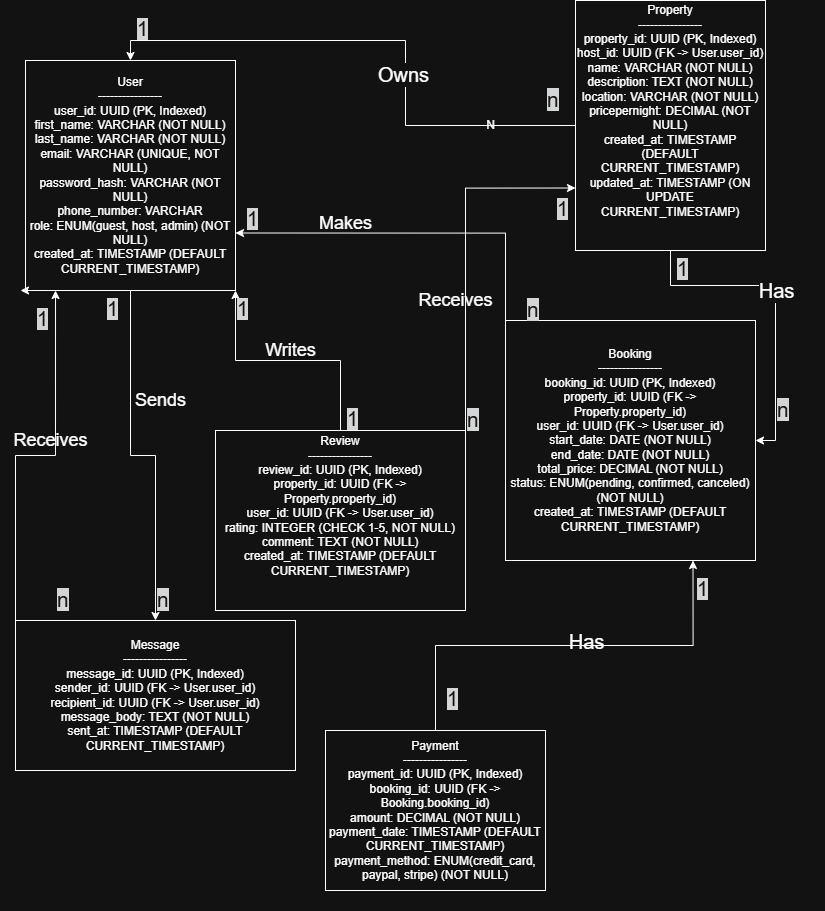

The diagram above was exported from draw.io. Its source (the exported page's mxGraphModel, read from the mxfile embedded in the PNG):
<mxGraphModel dx="928" dy="1552" grid="1" gridSize="10" guides="1" tooltips="1" connect="1" arrows="1" fold="1" page="1" pageScale="1" pageWidth="850" pageHeight="1100" math="0" shadow="0">
  <root>
    <mxCell id="0" />
    <mxCell id="1" parent="0" />
    <mxCell id="Dg6Xg18_eau6KJohn-Od-44" style="edgeStyle=orthogonalEdgeStyle;rounded=0;orthogonalLoop=1;jettySize=auto;html=1;exitX=0;exitY=1;exitDx=0;exitDy=0;entryX=0.25;entryY=0;entryDx=0;entryDy=0;" edge="1" parent="1" source="Dg6Xg18_eau6KJohn-Od-80" target="Dg6Xg18_eau6KJohn-Od-11">
      <mxGeometry relative="1" as="geometry" />
    </mxCell>
    <mxCell id="Dg6Xg18_eau6KJohn-Od-48" style="edgeStyle=orthogonalEdgeStyle;rounded=0;orthogonalLoop=1;jettySize=auto;html=1;entryX=0.5;entryY=0;entryDx=0;entryDy=0;" edge="1" parent="1" source="Dg6Xg18_eau6KJohn-Od-1" target="Dg6Xg18_eau6KJohn-Od-11">
      <mxGeometry relative="1" as="geometry" />
    </mxCell>
    <mxCell id="Dg6Xg18_eau6KJohn-Od-1" value="&lt;div&gt;User&lt;/div&gt;&lt;div&gt;----------------&lt;/div&gt;&lt;div&gt;user_id: UUID (PK, Indexed)&lt;/div&gt;&lt;div&gt;first_name: VARCHAR (NOT NULL)&lt;/div&gt;&lt;div&gt;last_name: VARCHAR (NOT NULL)&lt;/div&gt;&lt;div&gt;email: VARCHAR (UNIQUE, NOT NULL)&lt;/div&gt;&lt;div&gt;password_hash: VARCHAR (NOT NULL)&lt;/div&gt;&lt;div&gt;phone_number: VARCHAR&lt;/div&gt;&lt;div&gt;role: ENUM(guest, host, admin) (NOT NULL)&lt;/div&gt;&lt;div&gt;created_at: TIMESTAMP (DEFAULT CURRENT_TIMESTAMP)&lt;/div&gt;" style="rounded=0;whiteSpace=wrap;html=1;" vertex="1" parent="1">
      <mxGeometry x="50" y="140" width="210" height="230" as="geometry" />
    </mxCell>
    <mxCell id="Dg6Xg18_eau6KJohn-Od-31" style="edgeStyle=orthogonalEdgeStyle;rounded=0;orthogonalLoop=1;jettySize=auto;html=1;entryX=1;entryY=0.5;entryDx=0;entryDy=0;" edge="1" parent="1" source="Dg6Xg18_eau6KJohn-Od-3" target="Dg6Xg18_eau6KJohn-Od-25">
      <mxGeometry relative="1" as="geometry" />
    </mxCell>
    <mxCell id="Dg6Xg18_eau6KJohn-Od-42" style="edgeStyle=orthogonalEdgeStyle;rounded=0;orthogonalLoop=1;jettySize=auto;html=1;entryX=0.5;entryY=0;entryDx=0;entryDy=0;" edge="1" parent="1" source="Dg6Xg18_eau6KJohn-Od-3" target="Dg6Xg18_eau6KJohn-Od-1">
      <mxGeometry relative="1" as="geometry" />
    </mxCell>
    <mxCell id="Dg6Xg18_eau6KJohn-Od-51" value="&lt;font style=&quot;font-size: 20px;&quot;&gt;Owns&lt;/font&gt;" style="edgeLabel;html=1;align=center;verticalAlign=middle;resizable=0;points=[];" vertex="1" connectable="0" parent="Dg6Xg18_eau6KJohn-Od-42">
      <mxGeometry x="-0.1958" y="3" relative="1" as="geometry">
        <mxPoint as="offset" />
      </mxGeometry>
    </mxCell>
    <mxCell id="Dg6Xg18_eau6KJohn-Od-59" value="&lt;font style=&quot;font-size: 20px;&quot;&gt;Has&lt;/font&gt;" style="edgeLabel;html=1;align=center;verticalAlign=middle;resizable=0;points=[];" vertex="1" connectable="0" parent="Dg6Xg18_eau6KJohn-Od-42">
      <mxGeometry x="-0.1958" y="3" relative="1" as="geometry">
        <mxPoint x="373" y="216" as="offset" />
      </mxGeometry>
    </mxCell>
    <mxCell id="Dg6Xg18_eau6KJohn-Od-62" value="&lt;font style=&quot;font-size: 20px;&quot;&gt;Has&lt;/font&gt;" style="edgeLabel;html=1;align=center;verticalAlign=middle;resizable=0;points=[];" vertex="1" connectable="0" parent="Dg6Xg18_eau6KJohn-Od-42">
      <mxGeometry x="-0.1958" y="3" relative="1" as="geometry">
        <mxPoint x="183" y="567" as="offset" />
      </mxGeometry>
    </mxCell>
    <mxCell id="Dg6Xg18_eau6KJohn-Od-3" value="&lt;div&gt;Property&lt;/div&gt;&lt;div&gt;----------------&lt;/div&gt;&lt;div&gt;property_id: UUID (PK, Indexed)&lt;/div&gt;&lt;div&gt;host_id: UUID (FK -&amp;gt; User.user_id)&lt;/div&gt;&lt;div&gt;name: VARCHAR (NOT NULL)&lt;/div&gt;&lt;div&gt;description: TEXT (NOT NULL)&lt;/div&gt;&lt;div&gt;location: VARCHAR (NOT NULL)&lt;/div&gt;&lt;div&gt;pricepernight: DECIMAL (NOT NULL)&lt;/div&gt;&lt;div&gt;created_at: TIMESTAMP (DEFAULT CURRENT_TIMESTAMP)&lt;/div&gt;&lt;div&gt;updated_at: TIMESTAMP (ON UPDATE CURRENT_TIMESTAMP)&lt;/div&gt;&lt;div&gt;&lt;br&gt;&lt;/div&gt;&lt;div&gt;&lt;br&gt;&lt;/div&gt;" style="rounded=0;whiteSpace=wrap;html=1;" vertex="1" parent="1">
      <mxGeometry x="600" y="80" width="190" height="250" as="geometry" />
    </mxCell>
    <mxCell id="Dg6Xg18_eau6KJohn-Od-50" style="edgeStyle=orthogonalEdgeStyle;rounded=0;orthogonalLoop=1;jettySize=auto;html=1;entryX=0.75;entryY=1;entryDx=0;entryDy=0;" edge="1" parent="1" source="Dg6Xg18_eau6KJohn-Od-9" target="Dg6Xg18_eau6KJohn-Od-25">
      <mxGeometry relative="1" as="geometry" />
    </mxCell>
    <mxCell id="Dg6Xg18_eau6KJohn-Od-9" value="&lt;div&gt;&lt;br&gt;&lt;/div&gt;&lt;div&gt;&lt;br&gt;&lt;/div&gt;&lt;div&gt;Payment&lt;/div&gt;&lt;div&gt;----------------&lt;/div&gt;&lt;div&gt;payment_id: UUID (PK, Indexed)&lt;/div&gt;&lt;div&gt;booking_id: UUID (FK -&amp;gt; Booking.booking_id)&lt;/div&gt;&lt;div&gt;amount: DECIMAL (NOT NULL)&lt;/div&gt;&lt;div&gt;payment_date: TIMESTAMP (DEFAULT CURRENT_TIMESTAMP)&lt;/div&gt;&lt;div&gt;payment_method: ENUM(credit_card, paypal, stripe) (NOT NULL)&lt;/div&gt;&lt;div&gt;&lt;br&gt;&lt;/div&gt;&lt;div&gt;&lt;br&gt;&lt;/div&gt;" style="rounded=0;whiteSpace=wrap;html=1;" vertex="1" parent="1">
      <mxGeometry x="350" y="810" width="220" height="160" as="geometry" />
    </mxCell>
    <mxCell id="Dg6Xg18_eau6KJohn-Od-43" style="edgeStyle=orthogonalEdgeStyle;rounded=0;orthogonalLoop=1;jettySize=auto;html=1;exitX=1;exitY=0;exitDx=0;exitDy=0;entryX=0;entryY=0.75;entryDx=0;entryDy=0;" edge="1" parent="1" source="Dg6Xg18_eau6KJohn-Od-10" target="Dg6Xg18_eau6KJohn-Od-3">
      <mxGeometry relative="1" as="geometry" />
    </mxCell>
    <mxCell id="Dg6Xg18_eau6KJohn-Od-69" style="edgeStyle=orthogonalEdgeStyle;rounded=0;orthogonalLoop=1;jettySize=auto;html=1;entryX=1;entryY=1;entryDx=0;entryDy=0;" edge="1" parent="1" source="Dg6Xg18_eau6KJohn-Od-10" target="Dg6Xg18_eau6KJohn-Od-1">
      <mxGeometry relative="1" as="geometry" />
    </mxCell>
    <mxCell id="Dg6Xg18_eau6KJohn-Od-10" value="&lt;div&gt;Review&lt;/div&gt;&lt;div&gt;----------------&lt;/div&gt;&lt;div&gt;review_id: UUID (PK, Indexed)&lt;/div&gt;&lt;div&gt;property_id: UUID (FK -&amp;gt; Property.property_id)&lt;/div&gt;&lt;div&gt;user_id: UUID (FK -&amp;gt; User.user_id)&lt;/div&gt;&lt;div&gt;rating: INTEGER (CHECK 1-5, NOT NULL)&lt;/div&gt;&lt;div&gt;comment: TEXT (NOT NULL)&lt;/div&gt;&lt;div&gt;created_at: TIMESTAMP (DEFAULT CURRENT_TIMESTAMP)&lt;/div&gt;&lt;div&gt;&lt;br&gt;&lt;/div&gt;&lt;div&gt;&lt;br&gt;&lt;/div&gt;" style="rounded=0;whiteSpace=wrap;html=1;" vertex="1" parent="1">
      <mxGeometry x="240" y="510" width="250" height="180" as="geometry" />
    </mxCell>
    <mxCell id="Dg6Xg18_eau6KJohn-Od-11" value="&lt;div&gt;&lt;div&gt;Message&lt;/div&gt;&lt;div&gt;----------------&lt;/div&gt;&lt;div&gt;message_id: UUID (PK, Indexed)&lt;/div&gt;&lt;div&gt;sender_id: UUID (FK -&amp;gt; User.user_id)&lt;/div&gt;&lt;div&gt;recipient_id: UUID (FK -&amp;gt; User.user_id)&lt;/div&gt;&lt;div&gt;message_body: TEXT (NOT NULL)&lt;/div&gt;&lt;div&gt;sent_at: TIMESTAMP (DEFAULT CURRENT_TIMESTAMP)&lt;/div&gt;&lt;/div&gt;" style="rounded=0;whiteSpace=wrap;html=1;" vertex="1" parent="1">
      <mxGeometry x="40" y="700" width="280" height="150" as="geometry" />
    </mxCell>
    <mxCell id="Dg6Xg18_eau6KJohn-Od-22" value="N" style="text;html=1;align=center;verticalAlign=middle;resizable=0;points=[];autosize=1;strokeColor=none;fillColor=none;" vertex="1" parent="1">
      <mxGeometry x="500" y="190" width="30" height="30" as="geometry" />
    </mxCell>
    <mxCell id="Dg6Xg18_eau6KJohn-Od-52" style="edgeStyle=orthogonalEdgeStyle;rounded=0;orthogonalLoop=1;jettySize=auto;html=1;exitX=0;exitY=0;exitDx=0;exitDy=0;entryX=1;entryY=0.75;entryDx=0;entryDy=0;" edge="1" parent="1" source="Dg6Xg18_eau6KJohn-Od-25" target="Dg6Xg18_eau6KJohn-Od-1">
      <mxGeometry relative="1" as="geometry" />
    </mxCell>
    <mxCell id="Dg6Xg18_eau6KJohn-Od-25" value="&lt;div&gt;&lt;br&gt;&lt;/div&gt;&lt;div&gt;&lt;br&gt;&lt;/div&gt;&lt;div&gt;Booking&lt;/div&gt;&lt;div&gt;----------------&lt;/div&gt;&lt;div&gt;booking_id: UUID (PK, Indexed)&lt;/div&gt;&lt;div&gt;property_id: UUID (FK -&amp;gt; Property.property_id)&lt;/div&gt;&lt;div&gt;user_id: UUID (FK -&amp;gt; User.user_id)&lt;/div&gt;&lt;div&gt;start_date: DATE (NOT NULL)&lt;/div&gt;&lt;div&gt;end_date: DATE (NOT NULL)&lt;/div&gt;&lt;div&gt;total_price: DECIMAL (NOT NULL)&lt;/div&gt;&lt;div&gt;status: ENUM(pending, confirmed, canceled) (NOT NULL)&lt;/div&gt;&lt;div&gt;created_at: TIMESTAMP (DEFAULT CURRENT_TIMESTAMP)&lt;/div&gt;&lt;div&gt;&lt;br&gt;&lt;/div&gt;&lt;div&gt;&lt;br&gt;&lt;/div&gt;" style="rounded=0;whiteSpace=wrap;html=1;" vertex="1" parent="1">
      <mxGeometry x="530" y="400" width="250" height="240" as="geometry" />
    </mxCell>
    <mxCell id="Dg6Xg18_eau6KJohn-Od-53" value="&lt;font style=&quot;font-size: 18px;&quot;&gt;Makes&lt;/font&gt;" style="text;html=1;align=center;verticalAlign=middle;resizable=0;points=[];autosize=1;strokeColor=none;fillColor=none;" vertex="1" parent="1">
      <mxGeometry x="330" y="283" width="80" height="40" as="geometry" />
    </mxCell>
    <mxCell id="Dg6Xg18_eau6KJohn-Od-55" value="&lt;span style=&quot;color: rgb(255, 255, 255); font-family: Helvetica; font-size: 20px; font-style: normal; font-variant-ligatures: normal; font-variant-caps: normal; font-weight: 400; letter-spacing: normal; orphans: 2; text-align: center; text-indent: 0px; text-transform: none; widows: 2; word-spacing: 0px; -webkit-text-stroke-width: 0px; white-space: nowrap; background-color: rgb(27, 29, 30); text-decoration-thickness: initial; text-decoration-style: initial; text-decoration-color: initial; display: inline !important; float: none;&quot;&gt;1&lt;/span&gt;" style="text;whiteSpace=wrap;html=1;" vertex="1" parent="1">
      <mxGeometry x="270" y="280" width="40" height="50" as="geometry" />
    </mxCell>
    <mxCell id="Dg6Xg18_eau6KJohn-Od-56" value="&lt;span style=&quot;color: rgb(255, 255, 255); font-family: Helvetica; font-size: 21px; font-style: normal; font-variant-ligatures: normal; font-variant-caps: normal; font-weight: 400; letter-spacing: normal; orphans: 2; text-align: center; text-indent: 0px; text-transform: none; widows: 2; word-spacing: 0px; -webkit-text-stroke-width: 0px; white-space: nowrap; background-color: rgb(27, 29, 30); text-decoration-thickness: initial; text-decoration-style: initial; text-decoration-color: initial; display: inline !important; float: none;&quot;&gt;n&lt;/span&gt;" style="text;whiteSpace=wrap;html=1;" vertex="1" parent="1">
      <mxGeometry x="550" y="370" width="50" height="50" as="geometry" />
    </mxCell>
    <mxCell id="Dg6Xg18_eau6KJohn-Od-57" value="&lt;span style=&quot;color: rgb(255, 255, 255); font-family: Helvetica; font-size: 20px; font-style: normal; font-variant-ligatures: normal; font-variant-caps: normal; font-weight: 400; letter-spacing: normal; orphans: 2; text-align: center; text-indent: 0px; text-transform: none; widows: 2; word-spacing: 0px; -webkit-text-stroke-width: 0px; white-space: nowrap; background-color: rgb(27, 29, 30); text-decoration-thickness: initial; text-decoration-style: initial; text-decoration-color: initial; display: inline !important; float: none;&quot;&gt;1&lt;/span&gt;" style="text;whiteSpace=wrap;html=1;" vertex="1" parent="1">
      <mxGeometry x="160" y="90" width="40" height="50" as="geometry" />
    </mxCell>
    <mxCell id="Dg6Xg18_eau6KJohn-Od-58" value="&lt;span style=&quot;color: rgb(255, 255, 255); font-family: Helvetica; font-size: 21px; font-style: normal; font-variant-ligatures: normal; font-variant-caps: normal; font-weight: 400; letter-spacing: normal; orphans: 2; text-align: center; text-indent: 0px; text-transform: none; widows: 2; word-spacing: 0px; -webkit-text-stroke-width: 0px; white-space: nowrap; background-color: rgb(27, 29, 30); text-decoration-thickness: initial; text-decoration-style: initial; text-decoration-color: initial; display: inline !important; float: none;&quot;&gt;n&lt;/span&gt;" style="text;whiteSpace=wrap;html=1;" vertex="1" parent="1">
      <mxGeometry x="570" y="160" width="50" height="50" as="geometry" />
    </mxCell>
    <mxCell id="Dg6Xg18_eau6KJohn-Od-60" value="&lt;span style=&quot;color: rgb(255, 255, 255); font-family: Helvetica; font-size: 21px; font-style: normal; font-variant-ligatures: normal; font-variant-caps: normal; font-weight: 400; letter-spacing: normal; orphans: 2; text-align: center; text-indent: 0px; text-transform: none; widows: 2; word-spacing: 0px; -webkit-text-stroke-width: 0px; white-space: nowrap; background-color: rgb(27, 29, 30); text-decoration-thickness: initial; text-decoration-style: initial; text-decoration-color: initial; display: inline !important; float: none;&quot;&gt;n&lt;/span&gt;" style="text;whiteSpace=wrap;html=1;" vertex="1" parent="1">
      <mxGeometry x="800" y="470" width="50" height="50" as="geometry" />
    </mxCell>
    <mxCell id="Dg6Xg18_eau6KJohn-Od-61" value="&lt;span style=&quot;color: rgb(255, 255, 255); font-family: Helvetica; font-size: 20px; font-style: normal; font-variant-ligatures: normal; font-variant-caps: normal; font-weight: 400; letter-spacing: normal; orphans: 2; text-align: center; text-indent: 0px; text-transform: none; widows: 2; word-spacing: 0px; -webkit-text-stroke-width: 0px; white-space: nowrap; background-color: rgb(27, 29, 30); text-decoration-thickness: initial; text-decoration-style: initial; text-decoration-color: initial; display: inline !important; float: none;&quot;&gt;1&lt;/span&gt;" style="text;whiteSpace=wrap;html=1;" vertex="1" parent="1">
      <mxGeometry x="700" y="330" width="40" height="50" as="geometry" />
    </mxCell>
    <mxCell id="Dg6Xg18_eau6KJohn-Od-63" value="&lt;span style=&quot;color: rgb(255, 255, 255); font-family: Helvetica; font-size: 20px; font-style: normal; font-variant-ligatures: normal; font-variant-caps: normal; font-weight: 400; letter-spacing: normal; orphans: 2; text-align: center; text-indent: 0px; text-transform: none; widows: 2; word-spacing: 0px; -webkit-text-stroke-width: 0px; white-space: nowrap; background-color: rgb(27, 29, 30); text-decoration-thickness: initial; text-decoration-style: initial; text-decoration-color: initial; display: inline !important; float: none;&quot;&gt;1&lt;/span&gt;" style="text;whiteSpace=wrap;html=1;" vertex="1" parent="1">
      <mxGeometry x="720" y="650" width="40" height="50" as="geometry" />
    </mxCell>
    <mxCell id="Dg6Xg18_eau6KJohn-Od-64" value="&lt;span style=&quot;color: rgb(255, 255, 255); font-family: Helvetica; font-size: 20px; font-style: normal; font-variant-ligatures: normal; font-variant-caps: normal; font-weight: 400; letter-spacing: normal; orphans: 2; text-align: center; text-indent: 0px; text-transform: none; widows: 2; word-spacing: 0px; -webkit-text-stroke-width: 0px; white-space: nowrap; background-color: rgb(27, 29, 30); text-decoration-thickness: initial; text-decoration-style: initial; text-decoration-color: initial; display: inline !important; float: none;&quot;&gt;1&lt;/span&gt;" style="text;whiteSpace=wrap;html=1;" vertex="1" parent="1">
      <mxGeometry x="470" y="760" width="40" height="50" as="geometry" />
    </mxCell>
    <mxCell id="Dg6Xg18_eau6KJohn-Od-65" value="&lt;font style=&quot;font-size: 18px;&quot;&gt;Writes&lt;/font&gt;" style="text;html=1;align=center;verticalAlign=middle;resizable=0;points=[];autosize=1;strokeColor=none;fillColor=none;" vertex="1" parent="1">
      <mxGeometry x="280" y="410" width="70" height="40" as="geometry" />
    </mxCell>
    <mxCell id="Dg6Xg18_eau6KJohn-Od-66" value="&lt;span style=&quot;color: rgb(255, 255, 255); font-family: Helvetica; font-size: 20px; font-style: normal; font-variant-ligatures: normal; font-variant-caps: normal; font-weight: 400; letter-spacing: normal; orphans: 2; text-align: center; text-indent: 0px; text-transform: none; widows: 2; word-spacing: 0px; -webkit-text-stroke-width: 0px; white-space: nowrap; background-color: rgb(27, 29, 30); text-decoration-thickness: initial; text-decoration-style: initial; text-decoration-color: initial; display: inline !important; float: none;&quot;&gt;1&lt;/span&gt;" style="text;whiteSpace=wrap;html=1;" vertex="1" parent="1">
      <mxGeometry x="260" y="370" width="20" height="50" as="geometry" />
    </mxCell>
    <mxCell id="Dg6Xg18_eau6KJohn-Od-68" value="&lt;span style=&quot;color: rgb(255, 255, 255); font-family: Helvetica; font-size: 20px; font-style: normal; font-variant-ligatures: normal; font-variant-caps: normal; font-weight: 400; letter-spacing: normal; orphans: 2; text-align: center; text-indent: 0px; text-transform: none; widows: 2; word-spacing: 0px; -webkit-text-stroke-width: 0px; white-space: nowrap; background-color: rgb(27, 29, 30); text-decoration-thickness: initial; text-decoration-style: initial; text-decoration-color: initial; display: inline !important; float: none;&quot;&gt;1&lt;/span&gt;" style="text;whiteSpace=wrap;html=1;" vertex="1" parent="1">
      <mxGeometry x="370" y="480" width="40" height="50" as="geometry" />
    </mxCell>
    <mxCell id="Dg6Xg18_eau6KJohn-Od-70" value="&lt;font style=&quot;font-size: 18px;&quot;&gt;Receives&lt;/font&gt;" style="text;html=1;align=center;verticalAlign=middle;resizable=0;points=[];autosize=1;strokeColor=none;fillColor=none;" vertex="1" parent="1">
      <mxGeometry x="430" y="360" width="100" height="40" as="geometry" />
    </mxCell>
    <mxCell id="Dg6Xg18_eau6KJohn-Od-72" value="&lt;span style=&quot;color: rgb(255, 255, 255); font-family: Helvetica; font-size: 20px; font-style: normal; font-variant-ligatures: normal; font-variant-caps: normal; font-weight: 400; letter-spacing: normal; orphans: 2; text-align: center; text-indent: 0px; text-transform: none; widows: 2; word-spacing: 0px; -webkit-text-stroke-width: 0px; white-space: nowrap; background-color: rgb(27, 29, 30); text-decoration-thickness: initial; text-decoration-style: initial; text-decoration-color: initial; display: inline !important; float: none;&quot;&gt;1&lt;/span&gt;" style="text;whiteSpace=wrap;html=1;" vertex="1" parent="1">
      <mxGeometry x="580" y="270" width="40" height="50" as="geometry" />
    </mxCell>
    <mxCell id="Dg6Xg18_eau6KJohn-Od-73" value="&lt;span style=&quot;color: rgb(255, 255, 255); font-family: Helvetica; font-size: 21px; font-style: normal; font-variant-ligatures: normal; font-variant-caps: normal; font-weight: 400; letter-spacing: normal; orphans: 2; text-align: center; text-indent: 0px; text-transform: none; widows: 2; word-spacing: 0px; -webkit-text-stroke-width: 0px; white-space: nowrap; background-color: rgb(27, 29, 30); text-decoration-thickness: initial; text-decoration-style: initial; text-decoration-color: initial; display: inline !important; float: none;&quot;&gt;n&lt;/span&gt;" style="text;whiteSpace=wrap;html=1;" vertex="1" parent="1">
      <mxGeometry x="490" y="480" width="50" height="50" as="geometry" />
    </mxCell>
    <mxCell id="Dg6Xg18_eau6KJohn-Od-74" value="&lt;span style=&quot;font-size: 18px;&quot;&gt;Sends&lt;/span&gt;" style="text;html=1;align=center;verticalAlign=middle;resizable=0;points=[];autosize=1;strokeColor=none;fillColor=none;" vertex="1" parent="1">
      <mxGeometry x="150" y="460" width="70" height="40" as="geometry" />
    </mxCell>
    <mxCell id="Dg6Xg18_eau6KJohn-Od-76" value="&lt;span style=&quot;color: rgb(255, 255, 255); font-family: Helvetica; font-size: 20px; font-style: normal; font-variant-ligatures: normal; font-variant-caps: normal; font-weight: 400; letter-spacing: normal; orphans: 2; text-align: center; text-indent: 0px; text-transform: none; widows: 2; word-spacing: 0px; -webkit-text-stroke-width: 0px; white-space: nowrap; background-color: rgb(27, 29, 30); text-decoration-thickness: initial; text-decoration-style: initial; text-decoration-color: initial; display: inline !important; float: none;&quot;&gt;1&lt;/span&gt;" style="text;whiteSpace=wrap;html=1;" vertex="1" parent="1">
      <mxGeometry x="130" y="370" width="20" height="50" as="geometry" />
    </mxCell>
    <mxCell id="Dg6Xg18_eau6KJohn-Od-77" value="&lt;span style=&quot;color: rgb(255, 255, 255); font-family: Helvetica; font-size: 21px; font-style: normal; font-variant-ligatures: normal; font-variant-caps: normal; font-weight: 400; letter-spacing: normal; orphans: 2; text-align: center; text-indent: 0px; text-transform: none; widows: 2; word-spacing: 0px; -webkit-text-stroke-width: 0px; white-space: nowrap; background-color: rgb(27, 29, 30); text-decoration-thickness: initial; text-decoration-style: initial; text-decoration-color: initial; display: inline !important; float: none;&quot;&gt;n&lt;/span&gt;" style="text;whiteSpace=wrap;html=1;" vertex="1" parent="1">
      <mxGeometry x="180" y="660" width="50" height="50" as="geometry" />
    </mxCell>
    <mxCell id="Dg6Xg18_eau6KJohn-Od-79" value="" style="edgeStyle=orthogonalEdgeStyle;rounded=0;orthogonalLoop=1;jettySize=auto;html=1;exitX=0;exitY=1;exitDx=0;exitDy=0;entryX=0.25;entryY=0;entryDx=0;entryDy=0;" edge="1" parent="1" source="Dg6Xg18_eau6KJohn-Od-1">
      <mxGeometry relative="1" as="geometry">
        <mxPoint x="50" y="370" as="sourcePoint" />
        <mxPoint x="45" y="370" as="targetPoint" />
      </mxGeometry>
    </mxCell>
    <mxCell id="Dg6Xg18_eau6KJohn-Od-80" value="&lt;span style=&quot;color: rgb(255, 255, 255); font-family: Helvetica; font-size: 21px; font-style: normal; font-variant-ligatures: normal; font-variant-caps: normal; font-weight: 400; letter-spacing: normal; orphans: 2; text-align: center; text-indent: 0px; text-transform: none; widows: 2; word-spacing: 0px; -webkit-text-stroke-width: 0px; white-space: nowrap; background-color: rgb(27, 29, 30); text-decoration-thickness: initial; text-decoration-style: initial; text-decoration-color: initial; display: inline !important; float: none;&quot;&gt;n&lt;/span&gt;" style="text;whiteSpace=wrap;html=1;" vertex="1" parent="1">
      <mxGeometry x="80" y="660" width="50" height="50" as="geometry" />
    </mxCell>
    <mxCell id="Dg6Xg18_eau6KJohn-Od-83" value="&lt;span style=&quot;font-size: 18px;&quot;&gt;Receives&lt;/span&gt;" style="text;html=1;align=center;verticalAlign=middle;resizable=0;points=[];autosize=1;strokeColor=none;fillColor=none;" vertex="1" parent="1">
      <mxGeometry x="25" y="500" width="100" height="40" as="geometry" />
    </mxCell>
    <mxCell id="Dg6Xg18_eau6KJohn-Od-85" style="edgeStyle=orthogonalEdgeStyle;rounded=0;orthogonalLoop=1;jettySize=auto;html=1;exitX=0;exitY=0;exitDx=0;exitDy=0;entryX=0.143;entryY=1;entryDx=0;entryDy=0;entryPerimeter=0;" edge="1" parent="1" source="Dg6Xg18_eau6KJohn-Od-11" target="Dg6Xg18_eau6KJohn-Od-1">
      <mxGeometry relative="1" as="geometry" />
    </mxCell>
    <mxCell id="Dg6Xg18_eau6KJohn-Od-88" value="&lt;span style=&quot;color: rgb(255, 255, 255); font-family: Helvetica; font-size: 20px; font-style: normal; font-variant-ligatures: normal; font-variant-caps: normal; font-weight: 400; letter-spacing: normal; orphans: 2; text-align: center; text-indent: 0px; text-transform: none; widows: 2; word-spacing: 0px; -webkit-text-stroke-width: 0px; white-space: nowrap; background-color: rgb(27, 29, 30); text-decoration-thickness: initial; text-decoration-style: initial; text-decoration-color: initial; display: inline !important; float: none;&quot;&gt;1&lt;/span&gt;" style="text;whiteSpace=wrap;html=1;" vertex="1" parent="1">
      <mxGeometry x="60" y="380" width="20" height="50" as="geometry" />
    </mxCell>
  </root>
</mxGraphModel>